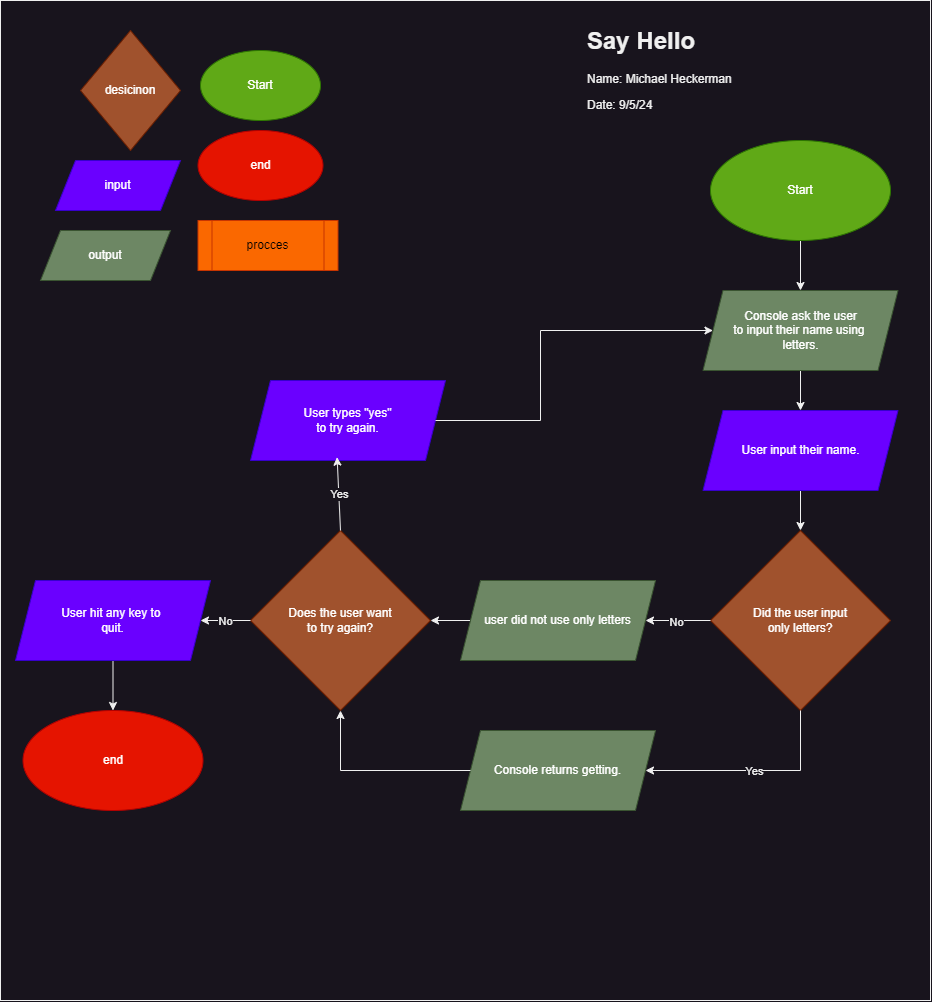

The diagram above was exported from draw.io. Its source (the exported page's mxGraphModel, read from the mxfile embedded in the PNG):
<mxGraphModel dx="1984" dy="1781" grid="1" gridSize="10" guides="1" tooltips="1" connect="1" arrows="1" fold="1" page="1" pageScale="1" pageWidth="850" pageHeight="1100" math="0" shadow="0">
  <root>
    <mxCell id="0" />
    <mxCell id="1" parent="0" />
    <mxCell id="5dodCZA6uG3Zxy9qHG3W-38" value="" style="rounded=0;whiteSpace=wrap;html=1;" vertex="1" parent="1">
      <mxGeometry x="-250" y="-10" width="930" height="1000" as="geometry" />
    </mxCell>
    <mxCell id="5dodCZA6uG3Zxy9qHG3W-1" value="Start" style="ellipse;whiteSpace=wrap;html=1;fillColor=#60a917;strokeColor=#2D7600;fontColor=#ffffff;" vertex="1" parent="1">
      <mxGeometry x="-50" y="40" width="120" height="70" as="geometry" />
    </mxCell>
    <mxCell id="5dodCZA6uG3Zxy9qHG3W-2" value="end" style="ellipse;whiteSpace=wrap;html=1;fillColor=#e51400;fontColor=#ffffff;strokeColor=#B20000;" vertex="1" parent="1">
      <mxGeometry x="-52.5" y="120" width="125" height="70" as="geometry" />
    </mxCell>
    <mxCell id="5dodCZA6uG3Zxy9qHG3W-3" value="procces" style="shape=process;whiteSpace=wrap;html=1;backgroundOutline=1;fillColor=#fa6800;fontColor=#000000;strokeColor=#C73500;" vertex="1" parent="1">
      <mxGeometry x="-52.5" y="210" width="140" height="50" as="geometry" />
    </mxCell>
    <mxCell id="5dodCZA6uG3Zxy9qHG3W-4" value="desicinon" style="rhombus;whiteSpace=wrap;html=1;fillColor=#a0522d;fontColor=#ffffff;strokeColor=#6D1F00;" vertex="1" parent="1">
      <mxGeometry x="-170" y="20" width="100" height="120" as="geometry" />
    </mxCell>
    <mxCell id="5dodCZA6uG3Zxy9qHG3W-5" value="input" style="shape=parallelogram;perimeter=parallelogramPerimeter;whiteSpace=wrap;html=1;fixedSize=1;fillColor=#6a00ff;fontColor=#ffffff;strokeColor=#3700CC;" vertex="1" parent="1">
      <mxGeometry x="-195" y="150" width="125" height="50" as="geometry" />
    </mxCell>
    <mxCell id="5dodCZA6uG3Zxy9qHG3W-6" value="output" style="shape=parallelogram;perimeter=parallelogramPerimeter;whiteSpace=wrap;html=1;fixedSize=1;fillColor=#6d8764;fontColor=#ffffff;strokeColor=#3A5431;" vertex="1" parent="1">
      <mxGeometry x="-210" y="220" width="130" height="50" as="geometry" />
    </mxCell>
    <mxCell id="5dodCZA6uG3Zxy9qHG3W-7" value="&lt;h1 style=&quot;margin-top: 0px;&quot;&gt;Say Hello&lt;/h1&gt;&lt;p&gt;Name: Michael Heckerman&lt;/p&gt;&lt;p&gt;Date: 9/5/24&lt;/p&gt;" style="text;html=1;whiteSpace=wrap;overflow=hidden;rounded=0;" vertex="1" parent="1">
      <mxGeometry x="335" y="10" width="180" height="120" as="geometry" />
    </mxCell>
    <mxCell id="5dodCZA6uG3Zxy9qHG3W-17" value="" style="edgeStyle=orthogonalEdgeStyle;rounded=0;orthogonalLoop=1;jettySize=auto;html=1;" edge="1" parent="1" source="5dodCZA6uG3Zxy9qHG3W-8" target="5dodCZA6uG3Zxy9qHG3W-9">
      <mxGeometry relative="1" as="geometry" />
    </mxCell>
    <mxCell id="5dodCZA6uG3Zxy9qHG3W-8" value="Start" style="ellipse;whiteSpace=wrap;html=1;fillColor=#60a917;strokeColor=#2D7600;fontColor=#ffffff;" vertex="1" parent="1">
      <mxGeometry x="460" y="130" width="180" height="100" as="geometry" />
    </mxCell>
    <mxCell id="5dodCZA6uG3Zxy9qHG3W-18" value="" style="edgeStyle=orthogonalEdgeStyle;rounded=0;orthogonalLoop=1;jettySize=auto;html=1;" edge="1" parent="1" source="5dodCZA6uG3Zxy9qHG3W-9" target="5dodCZA6uG3Zxy9qHG3W-11">
      <mxGeometry relative="1" as="geometry" />
    </mxCell>
    <mxCell id="5dodCZA6uG3Zxy9qHG3W-9" value="Console ask the user&lt;div&gt;to input their name using&amp;nbsp;&lt;/div&gt;&lt;div&gt;letters.&lt;/div&gt;" style="shape=parallelogram;perimeter=parallelogramPerimeter;whiteSpace=wrap;html=1;fixedSize=1;fillColor=#6d8764;fontColor=#ffffff;strokeColor=#3A5431;" vertex="1" parent="1">
      <mxGeometry x="452.5" y="280" width="195" height="80" as="geometry" />
    </mxCell>
    <mxCell id="5dodCZA6uG3Zxy9qHG3W-10" value="Did the user input&lt;div&gt;only letters?&lt;/div&gt;" style="rhombus;whiteSpace=wrap;html=1;fillColor=#a0522d;fontColor=#ffffff;strokeColor=#6D1F00;" vertex="1" parent="1">
      <mxGeometry x="460" y="520" width="180" height="180" as="geometry" />
    </mxCell>
    <mxCell id="5dodCZA6uG3Zxy9qHG3W-19" value="" style="edgeStyle=orthogonalEdgeStyle;rounded=0;orthogonalLoop=1;jettySize=auto;html=1;" edge="1" parent="1" source="5dodCZA6uG3Zxy9qHG3W-11" target="5dodCZA6uG3Zxy9qHG3W-10">
      <mxGeometry relative="1" as="geometry" />
    </mxCell>
    <mxCell id="5dodCZA6uG3Zxy9qHG3W-11" value="User input their name." style="shape=parallelogram;perimeter=parallelogramPerimeter;whiteSpace=wrap;html=1;fixedSize=1;fillColor=#6a00ff;fontColor=#ffffff;strokeColor=#3700CC;" vertex="1" parent="1">
      <mxGeometry x="452.5" y="400" width="195" height="80" as="geometry" />
    </mxCell>
    <mxCell id="5dodCZA6uG3Zxy9qHG3W-21" value="" style="edgeStyle=orthogonalEdgeStyle;rounded=0;orthogonalLoop=1;jettySize=auto;html=1;" edge="1" parent="1" source="5dodCZA6uG3Zxy9qHG3W-12" target="5dodCZA6uG3Zxy9qHG3W-13">
      <mxGeometry relative="1" as="geometry" />
    </mxCell>
    <mxCell id="5dodCZA6uG3Zxy9qHG3W-12" value="user did not use only letters" style="shape=parallelogram;perimeter=parallelogramPerimeter;whiteSpace=wrap;html=1;fixedSize=1;fillColor=#6d8764;fontColor=#ffffff;strokeColor=#3A5431;" vertex="1" parent="1">
      <mxGeometry x="210" y="570" width="195" height="80" as="geometry" />
    </mxCell>
    <mxCell id="5dodCZA6uG3Zxy9qHG3W-13" value="Does the user want&lt;div&gt;to try again?&lt;/div&gt;" style="rhombus;whiteSpace=wrap;html=1;fillColor=#a0522d;fontColor=#ffffff;strokeColor=#6D1F00;" vertex="1" parent="1">
      <mxGeometry y="520" width="180" height="180" as="geometry" />
    </mxCell>
    <mxCell id="5dodCZA6uG3Zxy9qHG3W-14" value="User types &quot;yes&quot;&lt;div&gt;to try again.&lt;/div&gt;" style="shape=parallelogram;perimeter=parallelogramPerimeter;whiteSpace=wrap;html=1;fixedSize=1;fillColor=#6a00ff;fontColor=#ffffff;strokeColor=#3700CC;" vertex="1" parent="1">
      <mxGeometry y="370" width="195" height="80" as="geometry" />
    </mxCell>
    <mxCell id="5dodCZA6uG3Zxy9qHG3W-36" value="" style="edgeStyle=orthogonalEdgeStyle;rounded=0;orthogonalLoop=1;jettySize=auto;html=1;" edge="1" parent="1" source="5dodCZA6uG3Zxy9qHG3W-15" target="5dodCZA6uG3Zxy9qHG3W-35">
      <mxGeometry relative="1" as="geometry" />
    </mxCell>
    <mxCell id="5dodCZA6uG3Zxy9qHG3W-15" value="User hit any key to&amp;nbsp;&lt;div&gt;quit.&lt;/div&gt;" style="shape=parallelogram;perimeter=parallelogramPerimeter;whiteSpace=wrap;html=1;fixedSize=1;fillColor=#6a00ff;fontColor=#ffffff;strokeColor=#3700CC;" vertex="1" parent="1">
      <mxGeometry x="-235" y="570" width="195" height="80" as="geometry" />
    </mxCell>
    <mxCell id="5dodCZA6uG3Zxy9qHG3W-16" value="Console returns getting." style="shape=parallelogram;perimeter=parallelogramPerimeter;whiteSpace=wrap;html=1;fixedSize=1;fillColor=#6d8764;fontColor=#ffffff;strokeColor=#3A5431;" vertex="1" parent="1">
      <mxGeometry x="210" y="720" width="195" height="80" as="geometry" />
    </mxCell>
    <mxCell id="5dodCZA6uG3Zxy9qHG3W-22" value="" style="endArrow=classic;html=1;rounded=0;exitX=0;exitY=0.5;exitDx=0;exitDy=0;entryX=1;entryY=0.5;entryDx=0;entryDy=0;" edge="1" parent="1" source="5dodCZA6uG3Zxy9qHG3W-10" target="5dodCZA6uG3Zxy9qHG3W-12">
      <mxGeometry relative="1" as="geometry">
        <mxPoint x="230" y="520" as="sourcePoint" />
        <mxPoint x="330" y="520" as="targetPoint" />
      </mxGeometry>
    </mxCell>
    <mxCell id="5dodCZA6uG3Zxy9qHG3W-24" value="No" style="edgeLabel;html=1;align=center;verticalAlign=middle;resizable=0;points=[];" vertex="1" connectable="0" parent="5dodCZA6uG3Zxy9qHG3W-22">
      <mxGeometry x="0.0769" y="1" relative="1" as="geometry">
        <mxPoint as="offset" />
      </mxGeometry>
    </mxCell>
    <mxCell id="5dodCZA6uG3Zxy9qHG3W-25" value="" style="endArrow=classic;html=1;rounded=0;exitX=0.5;exitY=1;exitDx=0;exitDy=0;entryX=1;entryY=0.5;entryDx=0;entryDy=0;" edge="1" parent="1" source="5dodCZA6uG3Zxy9qHG3W-10" target="5dodCZA6uG3Zxy9qHG3W-16">
      <mxGeometry relative="1" as="geometry">
        <mxPoint x="230" y="620" as="sourcePoint" />
        <mxPoint x="330" y="620" as="targetPoint" />
        <Array as="points">
          <mxPoint x="550" y="760" />
        </Array>
      </mxGeometry>
    </mxCell>
    <mxCell id="5dodCZA6uG3Zxy9qHG3W-26" value="Yes" style="edgeLabel;resizable=0;html=1;;align=center;verticalAlign=middle;" connectable="0" vertex="1" parent="5dodCZA6uG3Zxy9qHG3W-25">
      <mxGeometry relative="1" as="geometry" />
    </mxCell>
    <mxCell id="5dodCZA6uG3Zxy9qHG3W-27" value="" style="endArrow=classic;html=1;rounded=0;entryX=0.5;entryY=1;entryDx=0;entryDy=0;exitX=0;exitY=0.5;exitDx=0;exitDy=0;" edge="1" parent="1" source="5dodCZA6uG3Zxy9qHG3W-16" target="5dodCZA6uG3Zxy9qHG3W-13">
      <mxGeometry width="50" height="50" relative="1" as="geometry">
        <mxPoint x="160" y="770" as="sourcePoint" />
        <mxPoint x="300" y="600" as="targetPoint" />
        <Array as="points">
          <mxPoint x="90" y="760" />
        </Array>
      </mxGeometry>
    </mxCell>
    <mxCell id="5dodCZA6uG3Zxy9qHG3W-28" value="" style="endArrow=classic;html=1;rounded=0;exitX=0.5;exitY=0;exitDx=0;exitDy=0;entryX=0.444;entryY=0.958;entryDx=0;entryDy=0;entryPerimeter=0;" edge="1" parent="1" source="5dodCZA6uG3Zxy9qHG3W-13" target="5dodCZA6uG3Zxy9qHG3W-14">
      <mxGeometry relative="1" as="geometry">
        <mxPoint x="70" y="590" as="sourcePoint" />
        <mxPoint x="170" y="590" as="targetPoint" />
      </mxGeometry>
    </mxCell>
    <mxCell id="5dodCZA6uG3Zxy9qHG3W-29" value="Yes" style="edgeLabel;resizable=0;html=1;;align=center;verticalAlign=middle;" connectable="0" vertex="1" parent="5dodCZA6uG3Zxy9qHG3W-28">
      <mxGeometry relative="1" as="geometry" />
    </mxCell>
    <mxCell id="5dodCZA6uG3Zxy9qHG3W-31" value="" style="endArrow=classic;html=1;rounded=0;exitX=0;exitY=0.5;exitDx=0;exitDy=0;entryX=1;entryY=0.5;entryDx=0;entryDy=0;" edge="1" parent="1" source="5dodCZA6uG3Zxy9qHG3W-13" target="5dodCZA6uG3Zxy9qHG3W-15">
      <mxGeometry relative="1" as="geometry">
        <mxPoint x="70" y="690" as="sourcePoint" />
        <mxPoint x="170" y="690" as="targetPoint" />
      </mxGeometry>
    </mxCell>
    <mxCell id="5dodCZA6uG3Zxy9qHG3W-32" value="No" style="edgeLabel;resizable=0;html=1;;align=center;verticalAlign=middle;" connectable="0" vertex="1" parent="5dodCZA6uG3Zxy9qHG3W-31">
      <mxGeometry relative="1" as="geometry" />
    </mxCell>
    <mxCell id="5dodCZA6uG3Zxy9qHG3W-34" value="" style="endArrow=classic;html=1;rounded=0;exitX=1;exitY=0.5;exitDx=0;exitDy=0;entryX=0;entryY=0.5;entryDx=0;entryDy=0;" edge="1" parent="1" source="5dodCZA6uG3Zxy9qHG3W-14" target="5dodCZA6uG3Zxy9qHG3W-9">
      <mxGeometry width="50" height="50" relative="1" as="geometry">
        <mxPoint x="220" y="370" as="sourcePoint" />
        <mxPoint x="270" y="320" as="targetPoint" />
        <Array as="points">
          <mxPoint x="290" y="410" />
          <mxPoint x="290" y="320" />
        </Array>
      </mxGeometry>
    </mxCell>
    <mxCell id="5dodCZA6uG3Zxy9qHG3W-35" value="end" style="ellipse;whiteSpace=wrap;html=1;fillColor=#e51400;fontColor=#ffffff;strokeColor=#B20000;" vertex="1" parent="1">
      <mxGeometry x="-227.5" y="700" width="180" height="100" as="geometry" />
    </mxCell>
  </root>
</mxGraphModel>